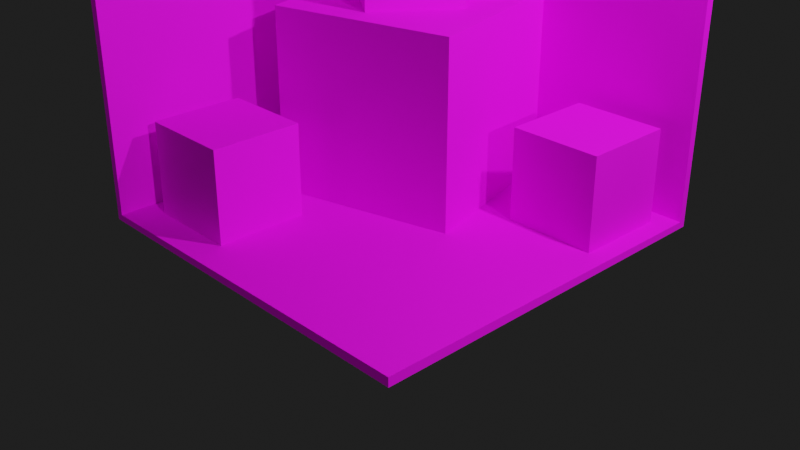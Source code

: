 # Source: TexelDensity_Test.blend  (saved by Blender 2.93.20; exported with 4.5.12 LTS)
import bpy
from mathutils import Matrix  # noqa: F401  (used for matrix-valued properties, if any)

bpy.ops.wm.read_factory_settings(use_empty=True)
scene = bpy.context.scene
scene.name = 'Scene'

# ---- collections
col_collection = bpy.data.collections.new('Collection'); scene.collection.children.link(col_collection)
col_mesh = bpy.data.collections.new('Mesh'); scene.collection.children.link(col_mesh)
col_rig = bpy.data.collections.new('Rig'); scene.collection.children.link(col_rig)
col_collision = bpy.data.collections.new('Collision'); scene.collection.children.link(col_collision)
col_extras = bpy.data.collections.new('Extras'); scene.collection.children.link(col_extras)

# ---- images (referenced by path relative to the original .blend; pixels are not part of the script)
import os
ASSET_DIR = os.environ.get("B2B_ASSET_DIR", "")  # directory of the original .blend (textures are referenced by path, not embedded)
HERE = os.path.dirname(os.path.abspath(__file__))  # packed textures are extracted next to this script under _unpacked/

def load_image(name, relpath, width, height, colorspace="sRGB"):
    """Load a texture the original file referenced (path relative to the .blend, or extracted next to this script)."""
    p = next((c for c in (os.path.join(HERE, relpath), os.path.join(ASSET_DIR, relpath)) if relpath and os.path.exists(c)), "")
    if p:
        img = bpy.data.images.load(p, check_existing=True)
        img.name = name
    else:  # same state as the original file: an image datablock whose file is absent (Cycles renders it pink)
        img = bpy.data.images.new(name, width, height)
        img.source = "FILE"
        img.filepath = "//" + (relpath or name)
    img.colorspace_settings.name = colorspace
    return img
img_texeldensity_2048_x_2048_jpg = load_image('TexelDensity 2048 X 2048.jpg', 'TexelDensity 2048 X 2048.jpg', 1024, 1024, 'sRGB')

# ---- materials (node trees are filled in below, after node groups)
mat_texturatileable = bpy.data.materials.new('TexturaTileable')

# ---- material node trees
mat_texturatileable.use_nodes = True; mat_texturatileable.node_tree.nodes.clear()
_N = mat_texturatileable.node_tree.nodes; _L = mat_texturatileable.node_tree.links
n0 = _N.new('ShaderNodeBsdfPrincipled'); n0.name = 'Principled BSDF'; n0.location = (10, 300)
n0.distribution = 'GGX'
n0.subsurface_method = 'BURLEY'
n0.inputs[2].default_value = 0.8
n0.inputs[3].default_value = 1.45
n0.inputs[13].default_value = 0.3
n0.inputs[27].default_value = (0.0, 0.0, 0.0, 1.0)
n0.inputs[28].default_value = 1.0
n1 = _N.new('ShaderNodeOutputMaterial'); n1.name = 'Material Output'; n1.location = (300, 300)
n2 = _N.new('ShaderNodeTexImage'); n2.name = 'Image Texture'; n2.location = (-280, 278)
n2.image = img_texeldensity_2048_x_2048_jpg
_L.new(n0.outputs[0], n1.inputs[0])
_L.new(n2.outputs[0], n0.inputs[0])
n1.is_active_output = True

# ---- world
world_world = bpy.data.worlds.new('World'); scene.world = world_world
world_world.use_nodes = True; world_world.node_tree.nodes.clear()
_N = world_world.node_tree.nodes; _L = world_world.node_tree.links
n0 = _N.new('ShaderNodeOutputWorld'); n0.name = 'World Output'; n0.location = (300, 300)
n1 = _N.new('ShaderNodeBackground'); n1.name = 'Background'; n1.location = (10, 300)
n1.inputs[0].default_value = (0.01363, 0.01363, 0.01363, 1.0)
_L.new(n1.outputs[0], n0.inputs[0])
n0.is_active_output = True
world_world.color = (0.05088, 0.05088, 0.05088)
world_world.use_sun_shadow = False
world_world.sun_shadow_jitter_overblur = 0.0

# ---- cameras
cam_camera = bpy.data.cameras.new('Camera')
cam_camera.clip_end = 100.0
cam_camera.ortho_scale = 7.314

# ---- lights
light_light = bpy.data.lights.new('Light', 'POINT')
light_light.transmission_factor = 0.0
light_light.energy = 1000.0
light_light.shadow_soft_size = 0.1
light_light.shadow_maximum_resolution = 0.006
light_light.use_absolute_resolution = True
light_sun = bpy.data.lights.new('Sun', 'SUN')
light_sun.transmission_factor = 0.0
light_sun.energy = 1.0
light_sun.shadow_soft_size = 0.125

# ---- meshes
me_cube = bpy.data.meshes.new('Cube')
me_cube.from_pydata([(2.0, 2.0, 2.0), (2.0, 2.0, -2.0), (2.0, -2.0, -2.0), (-2.0, 2.0, 2.0), (-2.0, 2.0, -2.0), (-2.0, -2.0, 2.0), (-2.0, -2.0, -2.0), (-2.058, 2.058, -2.058), (-2.071, -2.0, -2.071), (2.0, 2.071, -2.071), (2.0, 2.1, 2.0), (-2.1, -2.0, 2.0), (-2.071, 2.071, 2.0), (2.0, -2.0, -2.1)], [], [(6, 4, 3, 5), (4, 6, 2, 1), (4, 1, 0, 3), (8, 11, 12, 7), (7, 9, 13, 8), (7, 12, 10, 9), (2, 6, 8, 13), (6, 5, 11, 8), (1, 2, 13, 9), (5, 3, 12, 11), (0, 1, 9, 10), (3, 0, 10, 12)])
_uv = me_cube.uv_layers.new(name='UVMap')
_uv.uv.foreach_set('vector', [-0.5, -0.5, 1.5, -0.5, 1.5, 1.5, -0.5, 1.5, -0.5, -0.5, 1.5, -0.5, 1.5, 1.5, -0.5, 1.5, -0.5, -0.5, 1.5, -0.5, 1.5, 1.5, -0.5, 1.5, -0.5, -0.5, 1.5, -0.5, 1.5, 1.5, -0.5, 1.5, -0.5, -0.5, 1.5, -0.5, 1.5, 1.5, -0.5, 1.5, -0.5, -0.5, 1.5, -0.5, 1.5, 1.5, -0.5, 1.5, -0.5, -0.5, 1.5, -0.5, 1.5, 1.5, -0.5, 1.5, -0.5, -0.5, 1.5, -0.5, 1.5, 1.5, -0.5, 1.5, -0.5, -0.5, 1.5, -0.5, 1.5, 1.5, -0.5, 1.5, -0.5, -0.5, 1.5, -0.5, 1.5, 1.5, -0.5, 1.5, -0.5, -0.5, 1.5, -0.5, 1.5, 1.5, -0.5, 1.5, -0.5, -0.5, 1.5, -0.5, 1.5, 1.5, -0.5, 1.5])
me_cube.materials.append(mat_texturatileable)
me_cube.use_remesh_preserve_volume = False
me_cube.use_remesh_preserve_attributes = False
me_cube.use_mirror_vertex_groups = False
me_cube.update()
me_cube_001 = bpy.data.meshes.new('Cube.001')
me_cube_001.from_pydata([(-0.5, -0.5, -0.5), (-0.5, -0.5, 0.5), (-0.5, 0.5, -0.5), (-0.5, 0.5, 0.5), (0.5, -0.5, -0.5), (0.5, -0.5, 0.5), (0.5, 0.5, -0.5), (0.5, 0.5, 0.5)], [], [(0, 1, 3, 2), (2, 3, 7, 6), (6, 7, 5, 4), (4, 5, 1, 0), (2, 6, 4, 0), (7, 3, 1, 5)])
_uv = me_cube_001.uv_layers.new(name='UVMap')
_uv.uv.foreach_set('vector', [0.5, 2.98e-08, 0.5, 0.5, 0.0, 0.5, 0.0, 0.0, 0.5, 2.98e-08, 0.5, 0.5, 0.0, 0.5, 0.0, 0.0, 0.5, 2.98e-08, 0.5, 0.5, 0.0, 0.5, 0.0, 0.0, 0.5, 2.98e-08, 0.5, 0.5, 0.0, 0.5, 0.0, 0.0, 0.5, 2.98e-08, 0.5, 0.5, 0.0, 0.5, 0.0, 0.0, 0.5, 2.98e-08, 0.5, 0.5, 0.0, 0.5, 0.0, 0.0])
me_cube_001.materials.append(mat_texturatileable)
me_cube_001.use_remesh_fix_poles = True
me_cube_001.use_remesh_preserve_attributes = False
me_cube_001.update()
me_cube_002 = bpy.data.meshes.new('Cube.002')
me_cube_002.from_pydata([(-0.5, -0.5, -0.5), (-0.5, -0.5, 0.5), (-0.5, 0.5, -0.5), (-0.5, 0.5, 0.5), (0.5, -0.5, -0.5), (0.5, -0.5, 0.5), (0.5, 0.5, -0.5), (0.5, 0.5, 0.5)], [], [(0, 1, 3, 2), (2, 3, 7, 6), (6, 7, 5, 4), (4, 5, 1, 0), (2, 6, 4, 0), (7, 3, 1, 5)])
_uv = me_cube_002.uv_layers.new(name='UVMap')
_uv.uv.foreach_set('vector', [1.0, 2.98e-08, 1.0, 1.0, 0.0, 1.0, 2.98e-08, 0.0, 1.0, 2.98e-08, 1.0, 1.0, 0.0, 1.0, 2.98e-08, 0.0, 1.0, 2.98e-08, 1.0, 1.0, 0.0, 1.0, 2.98e-08, 0.0, 1.0, 2.98e-08, 1.0, 1.0, 0.0, 1.0, 2.98e-08, 0.0, 1.0, 2.98e-08, 1.0, 1.0, 0.0, 1.0, 2.98e-08, 0.0, 1.0, 2.98e-08, 1.0, 1.0, 0.0, 1.0, 2.98e-08, 0.0])
me_cube_002.materials.append(mat_texturatileable)
me_cube_002.use_remesh_fix_poles = True
me_cube_002.use_remesh_preserve_attributes = False
me_cube_002.update()
me_cube_003 = bpy.data.meshes.new('Cube.003')
me_cube_003.from_pydata([(-0.5, -0.5, -0.5), (-0.5, -0.5, 0.5), (-0.5, 0.5, -0.5), (-0.5, 0.5, 0.5), (0.5, -0.5, -0.5), (0.5, -0.5, 0.5), (0.5, 0.5, -0.5), (0.5, 0.5, 0.5)], [], [(0, 1, 3, 2), (2, 3, 7, 6), (6, 7, 5, 4), (4, 5, 1, 0), (2, 6, 4, 0), (7, 3, 1, 5)])
_uv = me_cube_003.uv_layers.new(name='UVMap')
_uv.uv.foreach_set('vector', [0.5, 0.0, 0.5, 0.5, 0.0, 0.5, 0.0, 0.0, 0.5, 0.0, 0.5, 0.5, 0.0, 0.5, 0.0, 0.0, 0.5, 0.0, 0.5, 0.5, 0.0, 0.5, 0.0, 0.0, 0.5, 0.0, 0.5, 0.5, 0.0, 0.5, 0.0, 0.0, 0.5, 0.0, 0.5, 0.5, 0.0, 0.5, 0.0, 0.0, 0.5, 0.0, 0.5, 0.5, 0.0, 0.5, 0.0, 0.0])
me_cube_003.materials.append(mat_texturatileable)
me_cube_003.use_remesh_fix_poles = True
me_cube_003.use_remesh_preserve_attributes = False
me_cube_003.update()
me_cube_004 = bpy.data.meshes.new('Cube.004')
me_cube_004.from_pydata([(-0.5, -0.5, -0.5), (-0.5, -0.5, 0.5), (-0.5, 0.5, -0.5), (-0.5, 0.5, 0.5), (0.5, -0.5, -0.5), (0.5, -0.5, 0.5), (0.5, 0.5, -0.5), (0.5, 0.5, 0.5)], [], [(0, 1, 3, 2), (2, 3, 7, 6), (6, 7, 5, 4), (4, 5, 1, 0), (2, 6, 4, 0), (7, 3, 1, 5)])
_uv = me_cube_004.uv_layers.new(name='UVMap')
_uv.uv.foreach_set('vector', [0.5, 0.0, 0.5, 0.5, 0.0, 0.5, 0.0, 0.0, 0.5, 0.0, 0.5, 0.5, 0.0, 0.5, 0.0, 0.0, 0.5, 0.0, 0.5, 0.5, 0.0, 0.5, 0.0, 0.0, 0.5, 0.0, 0.5, 0.5, 0.0, 0.5, 0.0, 0.0, 0.5, 0.0, 0.5, 0.5, 0.0, 0.5, 0.0, 0.0, 0.5, 0.0, 0.5, 0.5, 0.0, 0.5, 0.0, 0.0])
me_cube_004.materials.append(mat_texturatileable)
me_cube_004.use_remesh_fix_poles = True
me_cube_004.use_remesh_preserve_attributes = False
me_cube_004.update()

# ---- objects
ob_cube = bpy.data.objects.new('Cube', me_cube)
ob_light = bpy.data.objects.new('Light', light_light)
ob_camera = bpy.data.objects.new('Camera', cam_camera)
ob_cube_001 = bpy.data.objects.new('Cube.001', me_cube_001)
ob_cube_002 = bpy.data.objects.new('Cube.002', me_cube_002)
ob_cube_003 = bpy.data.objects.new('Cube.003', me_cube_003)
ob_cube_004 = bpy.data.objects.new('Cube.004', me_cube_004)
ob_sun = bpy.data.objects.new('Sun', light_sun)

# ---- transforms, parenting, visibility, modifiers, constraints
ob_cube.location = (0.0, 0.0, 2.0)
ob_cube.lock_rotations_4d = False
ob_cube.empty_display_type = 'ARROWS'
ob_cube.lineart.crease_threshold = 0.0
_m = ob_cube.modifiers.new('Solidify', 'SOLIDIFY')
ob_light.location = (4.076, 1.005, 5.904)
ob_light.rotation_euler = (0.6503, 0.05522, 1.866)
ob_light.lock_rotations_4d = False
ob_light.empty_display_type = 'ARROWS'
ob_light.color = (0.0, 0.0, 0.0, 0.0)
ob_light.lineart.crease_threshold = 0.0
ob_camera.location = (7.359, -6.926, 4.958)
ob_camera.rotation_euler = (1.109, 0.0, 0.8149)
ob_camera.lock_rotations_4d = False
ob_camera.empty_display_type = 'ARROWS'
ob_camera.color = (0.0, 0.0, 0.0, 0.0)
ob_camera.display_type = 'WIRE'
ob_camera.lineart.crease_threshold = 0.0
ob_cube_001.location = (-0.6839, 0.7695, 2.497)
ob_cube_001.rotation_euler = (0.0, -0.0, 0.9601)
ob_cube_002.location = (-0.6563, 0.8206, 1.0)
ob_cube_002.rotation_euler = (0.0, -0.0, 0.2493)
ob_cube_002.scale = (2.0, 2.0, 2.0)
ob_cube_003.location = (-1.241, -1.161, 0.5)
ob_cube_004.location = (1.284, 1.299, 0.5)
ob_sun.location = (0.0, 0.0, 6.145)
ob_sun.rotation_euler = (-1.097, -0.3563, -1.988)

# ---- collection membership
col_collection.objects.link(ob_cube)
col_collection.objects.link(ob_light)
col_collection.objects.link(ob_camera)
col_collection.objects.link(ob_cube_001)
col_collection.objects.link(ob_cube_002)
col_collection.objects.link(ob_cube_003)
col_collection.objects.link(ob_cube_004)
col_collection.objects.link(ob_sun)

# ---- scene / render settings (as saved in the file)
scene.camera = ob_camera
scene.frame_start = 1; scene.frame_end = 250; scene.frame_set(0)
scene.render.engine = 'CYCLES'
scene.cycles.use_denoising = False
scene.cycles.samples = 128
scene.cycles.sampling_pattern = 'TABULATED_SOBOL'
scene.cycles.use_adaptive_sampling = False
scene.cycles.use_light_tree = False
scene.eevee.use_gtao = True
scene.eevee.use_raytracing = True
scene.view_settings.view_transform = 'Filmic'
bpy.context.view_layer.update()
